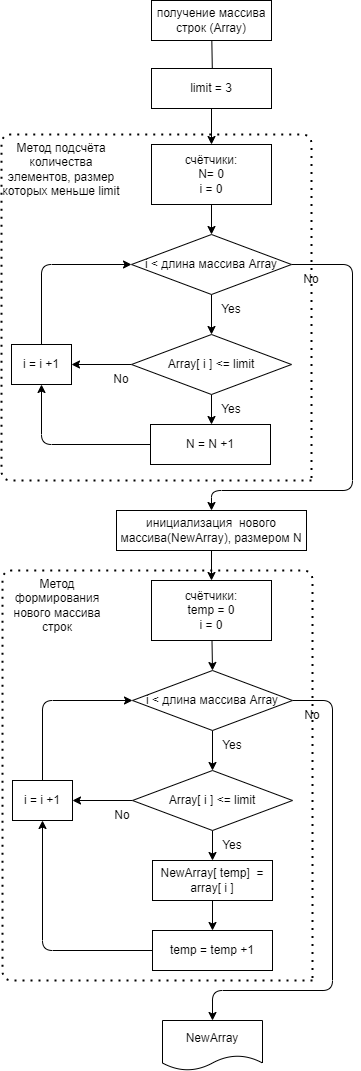

The diagram above was exported from draw.io. Its source (the exported page's mxGraphModel, read from the mxfile embedded in the PNG):
<mxGraphModel dx="1662" dy="715" grid="1" gridSize="10" guides="1" tooltips="1" connect="1" arrows="1" fold="1" page="1" pageScale="1" pageWidth="827" pageHeight="1169" math="0" shadow="0">
  <root>
    <mxCell id="0" />
    <mxCell id="1" parent="0" />
    <mxCell id="fnSzGtiwCOCb8w89pJ3E-1" style="edgeStyle=none;html=1;entryX=0.5;entryY=0;entryDx=0;entryDy=0;" edge="1" parent="1" source="fnSzGtiwCOCb8w89pJ3E-2">
      <mxGeometry relative="1" as="geometry">
        <mxPoint x="450" y="120" as="targetPoint" />
      </mxGeometry>
    </mxCell>
    <mxCell id="fnSzGtiwCOCb8w89pJ3E-2" value="получение массива строк (Array)" style="rounded=0;whiteSpace=wrap;html=1;" vertex="1" parent="1">
      <mxGeometry x="389" y="40" width="120" height="40" as="geometry" />
    </mxCell>
    <mxCell id="fnSzGtiwCOCb8w89pJ3E-3" style="edgeStyle=none;html=1;entryX=0.5;entryY=0;entryDx=0;entryDy=0;" edge="1" parent="1" source="fnSzGtiwCOCb8w89pJ3E-4" target="fnSzGtiwCOCb8w89pJ3E-6">
      <mxGeometry relative="1" as="geometry" />
    </mxCell>
    <mxCell id="fnSzGtiwCOCb8w89pJ3E-4" value="инициализация&amp;nbsp; нового массива(NewArray), размером N" style="rounded=0;whiteSpace=wrap;html=1;" vertex="1" parent="1">
      <mxGeometry x="354" y="550" width="190" height="40" as="geometry" />
    </mxCell>
    <mxCell id="fnSzGtiwCOCb8w89pJ3E-5" style="edgeStyle=none;html=1;entryX=0.5;entryY=0;entryDx=0;entryDy=0;" edge="1" parent="1" source="fnSzGtiwCOCb8w89pJ3E-6" target="fnSzGtiwCOCb8w89pJ3E-9">
      <mxGeometry relative="1" as="geometry" />
    </mxCell>
    <mxCell id="fnSzGtiwCOCb8w89pJ3E-6" value="счётчики:&lt;br&gt;temp = 0&lt;br&gt;i = 0" style="rounded=0;whiteSpace=wrap;html=1;" vertex="1" parent="1">
      <mxGeometry x="389" y="620" width="120" height="60" as="geometry" />
    </mxCell>
    <mxCell id="fnSzGtiwCOCb8w89pJ3E-7" style="edgeStyle=none;html=1;entryX=0.5;entryY=0;entryDx=0;entryDy=0;" edge="1" parent="1" source="fnSzGtiwCOCb8w89pJ3E-9" target="fnSzGtiwCOCb8w89pJ3E-12">
      <mxGeometry relative="1" as="geometry" />
    </mxCell>
    <mxCell id="fnSzGtiwCOCb8w89pJ3E-8" style="edgeStyle=none;html=1;entryX=0.5;entryY=0;entryDx=0;entryDy=0;" edge="1" parent="1" source="fnSzGtiwCOCb8w89pJ3E-9" target="fnSzGtiwCOCb8w89pJ3E-23">
      <mxGeometry relative="1" as="geometry">
        <Array as="points">
          <mxPoint x="570" y="740" />
          <mxPoint x="570" y="1030" />
          <mxPoint x="450" y="1030" />
        </Array>
      </mxGeometry>
    </mxCell>
    <mxCell id="fnSzGtiwCOCb8w89pJ3E-9" value="i &amp;lt; длина массива Array" style="rhombus;whiteSpace=wrap;html=1;" vertex="1" parent="1">
      <mxGeometry x="370" y="710" width="160" height="60" as="geometry" />
    </mxCell>
    <mxCell id="fnSzGtiwCOCb8w89pJ3E-10" style="edgeStyle=none;html=1;entryX=0.5;entryY=0;entryDx=0;entryDy=0;" edge="1" parent="1" source="fnSzGtiwCOCb8w89pJ3E-12" target="fnSzGtiwCOCb8w89pJ3E-14">
      <mxGeometry relative="1" as="geometry" />
    </mxCell>
    <mxCell id="fnSzGtiwCOCb8w89pJ3E-11" style="edgeStyle=none;html=1;" edge="1" parent="1" source="fnSzGtiwCOCb8w89pJ3E-12">
      <mxGeometry relative="1" as="geometry">
        <mxPoint x="310" y="840" as="targetPoint" />
      </mxGeometry>
    </mxCell>
    <mxCell id="fnSzGtiwCOCb8w89pJ3E-12" value="Array[ i ] &amp;lt;= limit" style="rhombus;whiteSpace=wrap;html=1;" vertex="1" parent="1">
      <mxGeometry x="370" y="810" width="160" height="60" as="geometry" />
    </mxCell>
    <mxCell id="fnSzGtiwCOCb8w89pJ3E-13" style="edgeStyle=none;html=1;entryX=0.5;entryY=0;entryDx=0;entryDy=0;" edge="1" parent="1" source="fnSzGtiwCOCb8w89pJ3E-14" target="fnSzGtiwCOCb8w89pJ3E-16">
      <mxGeometry relative="1" as="geometry" />
    </mxCell>
    <mxCell id="fnSzGtiwCOCb8w89pJ3E-14" value="NewArray[ temp]&amp;nbsp; = array[ i ]" style="rounded=0;whiteSpace=wrap;html=1;" vertex="1" parent="1">
      <mxGeometry x="390" y="900" width="120" height="40" as="geometry" />
    </mxCell>
    <mxCell id="fnSzGtiwCOCb8w89pJ3E-15" style="edgeStyle=none;html=1;entryX=0.5;entryY=1;entryDx=0;entryDy=0;" edge="1" parent="1" source="fnSzGtiwCOCb8w89pJ3E-16" target="fnSzGtiwCOCb8w89pJ3E-21">
      <mxGeometry relative="1" as="geometry">
        <Array as="points">
          <mxPoint x="280" y="990" />
        </Array>
      </mxGeometry>
    </mxCell>
    <mxCell id="fnSzGtiwCOCb8w89pJ3E-16" value="temp = temp +1" style="rounded=0;whiteSpace=wrap;html=1;" vertex="1" parent="1">
      <mxGeometry x="390" y="970" width="120" height="40" as="geometry" />
    </mxCell>
    <mxCell id="fnSzGtiwCOCb8w89pJ3E-17" value="Yes" style="text;html=1;strokeColor=none;fillColor=none;align=center;verticalAlign=middle;whiteSpace=wrap;rounded=0;" vertex="1" parent="1">
      <mxGeometry x="460" y="780" width="20" height="10" as="geometry" />
    </mxCell>
    <mxCell id="fnSzGtiwCOCb8w89pJ3E-18" value="Yes" style="text;html=1;strokeColor=none;fillColor=none;align=center;verticalAlign=middle;whiteSpace=wrap;rounded=0;" vertex="1" parent="1">
      <mxGeometry x="460" y="880" width="20" height="10" as="geometry" />
    </mxCell>
    <mxCell id="fnSzGtiwCOCb8w89pJ3E-19" value="No" style="text;html=1;strokeColor=none;fillColor=none;align=center;verticalAlign=middle;whiteSpace=wrap;rounded=0;" vertex="1" parent="1">
      <mxGeometry x="540" y="750" width="20" height="10" as="geometry" />
    </mxCell>
    <mxCell id="fnSzGtiwCOCb8w89pJ3E-20" style="edgeStyle=none;html=1;entryX=0;entryY=0.5;entryDx=0;entryDy=0;" edge="1" parent="1" source="fnSzGtiwCOCb8w89pJ3E-21" target="fnSzGtiwCOCb8w89pJ3E-9">
      <mxGeometry relative="1" as="geometry">
        <Array as="points">
          <mxPoint x="280" y="740" />
        </Array>
      </mxGeometry>
    </mxCell>
    <mxCell id="fnSzGtiwCOCb8w89pJ3E-21" value="i = i +1" style="rounded=0;whiteSpace=wrap;html=1;" vertex="1" parent="1">
      <mxGeometry x="250" y="820" width="60" height="40" as="geometry" />
    </mxCell>
    <mxCell id="fnSzGtiwCOCb8w89pJ3E-22" value="No" style="text;html=1;strokeColor=none;fillColor=none;align=center;verticalAlign=middle;whiteSpace=wrap;rounded=0;" vertex="1" parent="1">
      <mxGeometry x="350" y="850" width="20" height="10" as="geometry" />
    </mxCell>
    <mxCell id="fnSzGtiwCOCb8w89pJ3E-23" value="NewArray" style="shape=document;whiteSpace=wrap;html=1;boundedLbl=1;" vertex="1" parent="1">
      <mxGeometry x="400" y="1060" width="100" height="50" as="geometry" />
    </mxCell>
    <mxCell id="fnSzGtiwCOCb8w89pJ3E-24" value="" style="endArrow=none;dashed=1;html=1;dashPattern=1 3;strokeWidth=2;" edge="1" parent="1">
      <mxGeometry width="50" height="50" relative="1" as="geometry">
        <mxPoint x="550" y="1020" as="sourcePoint" />
        <mxPoint x="550" y="1020" as="targetPoint" />
        <Array as="points">
          <mxPoint x="240" y="1020" />
          <mxPoint x="240" y="610" />
          <mxPoint x="550" y="610" />
        </Array>
      </mxGeometry>
    </mxCell>
    <mxCell id="fnSzGtiwCOCb8w89pJ3E-25" value="Метод формирования нового массива строк" style="text;html=1;strokeColor=none;fillColor=none;align=center;verticalAlign=middle;whiteSpace=wrap;rounded=0;" vertex="1" parent="1">
      <mxGeometry x="240" y="610" width="110" height="70" as="geometry" />
    </mxCell>
    <mxCell id="fnSzGtiwCOCb8w89pJ3E-26" style="edgeStyle=none;html=1;entryX=0.5;entryY=0;entryDx=0;entryDy=0;" edge="1" parent="1" source="fnSzGtiwCOCb8w89pJ3E-27" target="fnSzGtiwCOCb8w89pJ3E-30">
      <mxGeometry relative="1" as="geometry" />
    </mxCell>
    <mxCell id="fnSzGtiwCOCb8w89pJ3E-27" value="счётчики:&lt;br&gt;N= 0&lt;br&gt;i = 0" style="rounded=0;whiteSpace=wrap;html=1;" vertex="1" parent="1">
      <mxGeometry x="389" y="184" width="120" height="60" as="geometry" />
    </mxCell>
    <mxCell id="fnSzGtiwCOCb8w89pJ3E-28" style="edgeStyle=none;html=1;entryX=0.5;entryY=0;entryDx=0;entryDy=0;" edge="1" parent="1" source="fnSzGtiwCOCb8w89pJ3E-30" target="fnSzGtiwCOCb8w89pJ3E-33">
      <mxGeometry relative="1" as="geometry" />
    </mxCell>
    <mxCell id="fnSzGtiwCOCb8w89pJ3E-29" style="edgeStyle=none;html=1;" edge="1" parent="1" source="fnSzGtiwCOCb8w89pJ3E-30" target="fnSzGtiwCOCb8w89pJ3E-4">
      <mxGeometry relative="1" as="geometry">
        <Array as="points">
          <mxPoint x="590" y="304" />
          <mxPoint x="590" y="530" />
          <mxPoint x="449" y="530" />
        </Array>
      </mxGeometry>
    </mxCell>
    <mxCell id="fnSzGtiwCOCb8w89pJ3E-30" value="i &amp;lt; длина массива Array" style="rhombus;whiteSpace=wrap;html=1;" vertex="1" parent="1">
      <mxGeometry x="369" y="274" width="160" height="60" as="geometry" />
    </mxCell>
    <mxCell id="fnSzGtiwCOCb8w89pJ3E-31" style="edgeStyle=none;html=1;entryX=0.5;entryY=0;entryDx=0;entryDy=0;" edge="1" parent="1" source="fnSzGtiwCOCb8w89pJ3E-33">
      <mxGeometry relative="1" as="geometry">
        <mxPoint x="449" y="464" as="targetPoint" />
      </mxGeometry>
    </mxCell>
    <mxCell id="fnSzGtiwCOCb8w89pJ3E-32" style="edgeStyle=none;html=1;" edge="1" parent="1" source="fnSzGtiwCOCb8w89pJ3E-33">
      <mxGeometry relative="1" as="geometry">
        <mxPoint x="309" y="404" as="targetPoint" />
      </mxGeometry>
    </mxCell>
    <mxCell id="fnSzGtiwCOCb8w89pJ3E-33" value="Array[ i ] &amp;lt;= limit" style="rhombus;whiteSpace=wrap;html=1;" vertex="1" parent="1">
      <mxGeometry x="369" y="374" width="160" height="60" as="geometry" />
    </mxCell>
    <mxCell id="fnSzGtiwCOCb8w89pJ3E-34" style="edgeStyle=none;html=1;entryX=0.5;entryY=1;entryDx=0;entryDy=0;" edge="1" parent="1" source="fnSzGtiwCOCb8w89pJ3E-35" target="fnSzGtiwCOCb8w89pJ3E-40">
      <mxGeometry relative="1" as="geometry">
        <Array as="points">
          <mxPoint x="279" y="484" />
        </Array>
      </mxGeometry>
    </mxCell>
    <mxCell id="fnSzGtiwCOCb8w89pJ3E-35" value="N = N +1" style="rounded=0;whiteSpace=wrap;html=1;" vertex="1" parent="1">
      <mxGeometry x="388" y="464" width="120" height="40" as="geometry" />
    </mxCell>
    <mxCell id="fnSzGtiwCOCb8w89pJ3E-36" value="Yes" style="text;html=1;strokeColor=none;fillColor=none;align=center;verticalAlign=middle;whiteSpace=wrap;rounded=0;" vertex="1" parent="1">
      <mxGeometry x="459" y="344" width="20" height="10" as="geometry" />
    </mxCell>
    <mxCell id="fnSzGtiwCOCb8w89pJ3E-37" value="Yes" style="text;html=1;strokeColor=none;fillColor=none;align=center;verticalAlign=middle;whiteSpace=wrap;rounded=0;" vertex="1" parent="1">
      <mxGeometry x="459" y="444" width="20" height="10" as="geometry" />
    </mxCell>
    <mxCell id="fnSzGtiwCOCb8w89pJ3E-38" value="No" style="text;html=1;strokeColor=none;fillColor=none;align=center;verticalAlign=middle;whiteSpace=wrap;rounded=0;" vertex="1" parent="1">
      <mxGeometry x="539" y="314" width="20" height="10" as="geometry" />
    </mxCell>
    <mxCell id="fnSzGtiwCOCb8w89pJ3E-39" style="edgeStyle=none;html=1;entryX=0;entryY=0.5;entryDx=0;entryDy=0;" edge="1" parent="1" source="fnSzGtiwCOCb8w89pJ3E-40" target="fnSzGtiwCOCb8w89pJ3E-30">
      <mxGeometry relative="1" as="geometry">
        <Array as="points">
          <mxPoint x="279" y="304" />
        </Array>
      </mxGeometry>
    </mxCell>
    <mxCell id="fnSzGtiwCOCb8w89pJ3E-40" value="i = i +1" style="rounded=0;whiteSpace=wrap;html=1;" vertex="1" parent="1">
      <mxGeometry x="249" y="384" width="60" height="40" as="geometry" />
    </mxCell>
    <mxCell id="fnSzGtiwCOCb8w89pJ3E-41" value="No" style="text;html=1;strokeColor=none;fillColor=none;align=center;verticalAlign=middle;whiteSpace=wrap;rounded=0;" vertex="1" parent="1">
      <mxGeometry x="349" y="414" width="20" height="10" as="geometry" />
    </mxCell>
    <mxCell id="fnSzGtiwCOCb8w89pJ3E-42" value="" style="endArrow=none;dashed=1;html=1;dashPattern=1 3;strokeWidth=2;" edge="1" parent="1">
      <mxGeometry width="50" height="50" relative="1" as="geometry">
        <mxPoint x="549" y="520" as="sourcePoint" />
        <mxPoint x="549" y="520" as="targetPoint" />
        <Array as="points">
          <mxPoint x="239" y="520" />
          <mxPoint x="239" y="174" />
          <mxPoint x="549" y="174" />
        </Array>
      </mxGeometry>
    </mxCell>
    <mxCell id="fnSzGtiwCOCb8w89pJ3E-43" value="Метод подсчёта количества элементов, размер которых меньше limit" style="text;html=1;strokeColor=none;fillColor=none;align=center;verticalAlign=middle;whiteSpace=wrap;rounded=0;" vertex="1" parent="1">
      <mxGeometry x="239" y="174" width="120" height="70" as="geometry" />
    </mxCell>
    <mxCell id="fnSzGtiwCOCb8w89pJ3E-44" style="edgeStyle=none;html=1;entryX=0.5;entryY=0;entryDx=0;entryDy=0;" edge="1" parent="1" source="fnSzGtiwCOCb8w89pJ3E-45" target="fnSzGtiwCOCb8w89pJ3E-27">
      <mxGeometry relative="1" as="geometry" />
    </mxCell>
    <mxCell id="fnSzGtiwCOCb8w89pJ3E-45" value="limit = 3" style="rounded=0;whiteSpace=wrap;html=1;" vertex="1" parent="1">
      <mxGeometry x="389" y="108" width="120" height="40" as="geometry" />
    </mxCell>
  </root>
</mxGraphModel>